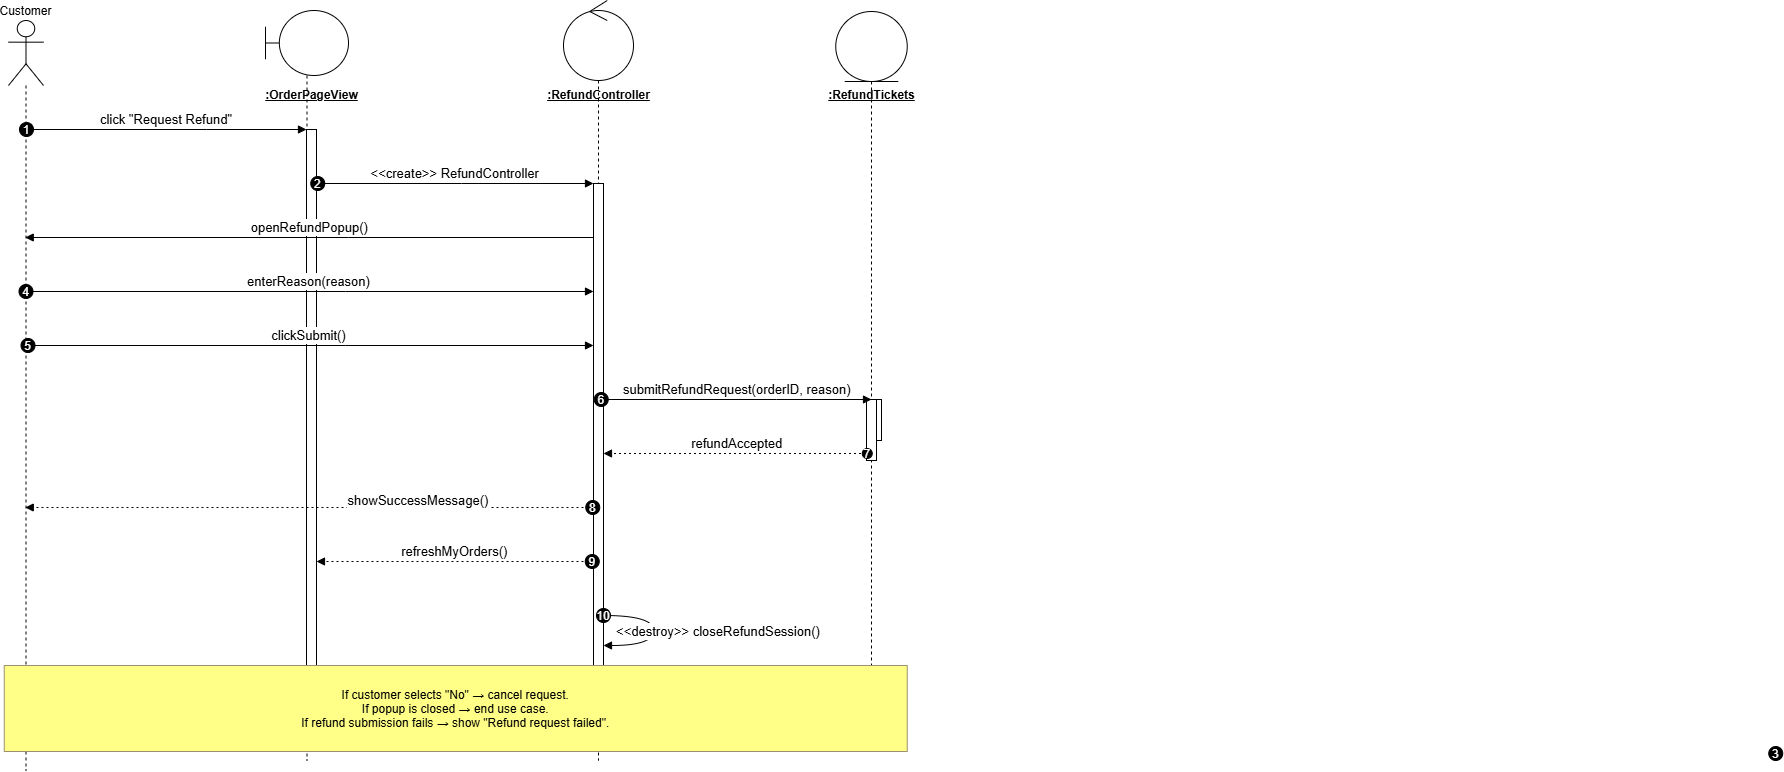

The diagram above was exported from draw.io. Its source (the exported page's mxGraphModel, read from the mxfile embedded in the PNG):
<mxGraphModel dx="1303" dy="783" grid="1" gridSize="10" guides="1" tooltips="1" connect="1" arrows="1" fold="1" page="1" pageScale="1" pageWidth="827" pageHeight="1169" math="0" shadow="0">
  <root>
    <mxCell id="0" />
    <mxCell id="1" parent="0" />
    <mxCell id="trvcyadCy2icJvUrqCH0-2" value="" style="shape=umlLifeline;perimeter=lifelinePerimeter;whiteSpace=wrap;container=0;dropTarget=0;collapsible=0;recursiveResize=0;outlineConnect=0;portConstraint=eastwest;newEdgeStyle={&quot;edgeStyle&quot;:&quot;elbowEdgeStyle&quot;,&quot;elbow&quot;:&quot;vertical&quot;,&quot;curved&quot;:0,&quot;rounded&quot;:0};participant=umlBoundary;size=65;fontSize=16;" parent="1" vertex="1">
      <mxGeometry x="277" y="20" width="83" height="750" as="geometry" />
    </mxCell>
    <mxCell id="trvcyadCy2icJvUrqCH0-4" value="" style="shape=umlLifeline;perimeter=lifelinePerimeter;whiteSpace=wrap;container=0;dropTarget=0;collapsible=0;recursiveResize=0;outlineConnect=0;portConstraint=eastwest;newEdgeStyle={&quot;edgeStyle&quot;:&quot;elbowEdgeStyle&quot;,&quot;elbow&quot;:&quot;vertical&quot;,&quot;curved&quot;:0,&quot;rounded&quot;:0};participant=umlControl;size=80;fontSize=16;" parent="1" vertex="1">
      <mxGeometry x="575" y="10" width="70" height="760" as="geometry" />
    </mxCell>
    <mxCell id="trvcyadCy2icJvUrqCH0-6" value="" style="shape=umlLifeline;perimeter=lifelinePerimeter;whiteSpace=wrap;container=0;dropTarget=0;collapsible=0;recursiveResize=0;outlineConnect=0;portConstraint=eastwest;newEdgeStyle={&quot;edgeStyle&quot;:&quot;elbowEdgeStyle&quot;,&quot;elbow&quot;:&quot;vertical&quot;,&quot;curved&quot;:0,&quot;rounded&quot;:0};participant=umlEntity;size=70;fontSize=16;" parent="1" vertex="1">
      <mxGeometry x="847.25" y="21" width="71.5" height="740" as="geometry" />
    </mxCell>
    <mxCell id="trvcyadCy2icJvUrqCH0-3" value="" style="points=[];perimeter=orthogonalPerimeter;outlineConnect=0;targetShapes=umlLifeline;portConstraint=eastwest;newEdgeStyle={&quot;edgeStyle&quot;:&quot;elbowEdgeStyle&quot;,&quot;elbow&quot;:&quot;vertical&quot;,&quot;curved&quot;:0,&quot;rounded&quot;:0};fontSize=13;" parent="1" vertex="1">
      <mxGeometry x="318" y="139" width="10" height="556" as="geometry" />
    </mxCell>
    <mxCell id="trvcyadCy2icJvUrqCH0-5" value="" style="points=[];perimeter=orthogonalPerimeter;outlineConnect=0;targetShapes=umlLifeline;portConstraint=eastwest;newEdgeStyle={&quot;edgeStyle&quot;:&quot;elbowEdgeStyle&quot;,&quot;elbow&quot;:&quot;vertical&quot;,&quot;curved&quot;:0,&quot;rounded&quot;:0}" parent="1" vertex="1">
      <mxGeometry x="605" y="193" width="10" height="482" as="geometry" />
    </mxCell>
    <mxCell id="trvcyadCy2icJvUrqCH0-7" value="" style="points=[];perimeter=orthogonalPerimeter;outlineConnect=0;targetShapes=umlLifeline;portConstraint=eastwest;newEdgeStyle={&quot;edgeStyle&quot;:&quot;elbowEdgeStyle&quot;,&quot;elbow&quot;:&quot;vertical&quot;,&quot;curved&quot;:0,&quot;rounded&quot;:0}" parent="1" vertex="1">
      <mxGeometry x="883" y="409" width="10" height="41" as="geometry" />
    </mxCell>
    <mxCell id="trvcyadCy2icJvUrqCH0-8" value="" style="points=[];perimeter=orthogonalPerimeter;outlineConnect=0;targetShapes=umlLifeline;portConstraint=eastwest;newEdgeStyle={&quot;edgeStyle&quot;:&quot;elbowEdgeStyle&quot;,&quot;elbow&quot;:&quot;vertical&quot;,&quot;curved&quot;:0,&quot;rounded&quot;:0}" parent="1" vertex="1">
      <mxGeometry x="878" y="409" width="10" height="61" as="geometry" />
    </mxCell>
    <mxCell id="trvcyadCy2icJvUrqCH0-1" value="Customer" style="shape=umlLifeline;perimeter=lifelinePerimeter;whiteSpace=wrap;container=1;dropTarget=0;collapsible=0;recursiveResize=0;outlineConnect=0;portConstraint=eastwest;newEdgeStyle={&quot;edgeStyle&quot;:&quot;elbowEdgeStyle&quot;,&quot;elbow&quot;:&quot;vertical&quot;,&quot;curved&quot;:0,&quot;rounded&quot;:0};participant=umlActor;verticalAlign=bottom;labelPosition=center;verticalLabelPosition=top;align=center;size=65;" parent="1" vertex="1">
      <mxGeometry x="20" y="30" width="35" height="750" as="geometry" />
    </mxCell>
    <mxCell id="trvcyadCy2icJvUrqCH0-2-label" value="&lt;u&gt;&lt;b&gt;:OrderPageView&lt;/b&gt;&lt;/u&gt;" style="text;html=1;align=center;verticalAlign=middle;" parent="1" vertex="1">
      <mxGeometry x="248" y="95" width="150" height="20" as="geometry" />
    </mxCell>
    <mxCell id="trvcyadCy2icJvUrqCH0-4-label" value="&lt;u&gt;&lt;b&gt;:RefundController&lt;/b&gt;&lt;/u&gt;" style="text;html=1;align=center;verticalAlign=middle;" parent="1" vertex="1">
      <mxGeometry x="535" y="95" width="150" height="20" as="geometry" />
    </mxCell>
    <mxCell id="trvcyadCy2icJvUrqCH0-6-label" value="&lt;u&gt;&lt;b&gt;:RefundTickets&lt;/b&gt;&lt;/u&gt;" style="text;html=1;align=center;verticalAlign=middle;" parent="1" vertex="1">
      <mxGeometry x="808" y="95" width="150" height="20" as="geometry" />
    </mxCell>
    <mxCell id="trvcyadCy2icJvUrqCH0-9" value="click &quot;Request Refund&quot;" style="verticalAlign=bottom;edgeStyle=elbowEdgeStyle;elbow=vertical;curved=0;rounded=0;endArrow=block;fontSize=13;" parent="1" source="trvcyadCy2icJvUrqCH0-1" target="trvcyadCy2icJvUrqCH0-3" edge="1">
      <mxGeometry relative="1" as="geometry">
        <Array as="points">
          <mxPoint x="218" y="139" />
        </Array>
      </mxGeometry>
    </mxCell>
    <mxCell id="trvcyadCy2icJvUrqCH0-10" value="1" style="ellipse;aspect=fixed;fillColor=#000000;align=center;fontColor=#FFFFFF;" parent="trvcyadCy2icJvUrqCH0-9" vertex="1">
      <mxGeometry width="14" height="14" relative="1" as="geometry">
        <mxPoint x="-147" y="-7" as="offset" />
      </mxGeometry>
    </mxCell>
    <mxCell id="trvcyadCy2icJvUrqCH0-11" value="&lt;&lt;create&gt;&gt; RefundController" style="verticalAlign=bottom;edgeStyle=elbowEdgeStyle;elbow=vertical;curved=0;rounded=0;endArrow=block;fontSize=13;" parent="1" source="trvcyadCy2icJvUrqCH0-3" target="trvcyadCy2icJvUrqCH0-5" edge="1">
      <mxGeometry relative="1" as="geometry">
        <Array as="points">
          <mxPoint x="473" y="193" />
        </Array>
      </mxGeometry>
    </mxCell>
    <mxCell id="trvcyadCy2icJvUrqCH0-12" value="2" style="ellipse;aspect=fixed;fillColor=#000000;align=center;fontColor=#FFFFFF;" parent="trvcyadCy2icJvUrqCH0-11" vertex="1">
      <mxGeometry width="14" height="14" relative="1" as="geometry">
        <mxPoint x="-144.5" y="-7" as="offset" />
      </mxGeometry>
    </mxCell>
    <mxCell id="trvcyadCy2icJvUrqCH0-13" value="openRefundPopup()" style="verticalAlign=bottom;edgeStyle=elbowEdgeStyle;elbow=vertical;curved=0;rounded=0;endArrow=block;fontSize=13;" parent="1" source="trvcyadCy2icJvUrqCH0-5" target="trvcyadCy2icJvUrqCH0-1" edge="1">
      <mxGeometry relative="1" as="geometry">
        <Array as="points">
          <mxPoint x="360" y="247" />
        </Array>
      </mxGeometry>
    </mxCell>
    <mxCell id="trvcyadCy2icJvUrqCH0-14" value="3" style="ellipse;aspect=fixed;fillColor=#000000;align=center;fontColor=#FFFFFF;" parent="trvcyadCy2icJvUrqCH0-13" vertex="1">
      <mxGeometry width="14" height="14" relative="1" as="geometry">
        <mxPoint x="1459" y="509" as="offset" />
      </mxGeometry>
    </mxCell>
    <mxCell id="trvcyadCy2icJvUrqCH0-15" value="enterReason(reason)" style="verticalAlign=bottom;edgeStyle=elbowEdgeStyle;elbow=vertical;curved=0;rounded=0;endArrow=block;fontSize=13;" parent="1" source="trvcyadCy2icJvUrqCH0-1" target="trvcyadCy2icJvUrqCH0-5" edge="1">
      <mxGeometry relative="1" as="geometry">
        <Array as="points">
          <mxPoint x="357" y="301" />
        </Array>
      </mxGeometry>
    </mxCell>
    <mxCell id="trvcyadCy2icJvUrqCH0-16" value="4" style="ellipse;aspect=fixed;fillColor=#000000;align=center;fontColor=#FFFFFF;" parent="trvcyadCy2icJvUrqCH0-15" vertex="1">
      <mxGeometry width="14" height="14" relative="1" as="geometry">
        <mxPoint x="-290" y="-7" as="offset" />
      </mxGeometry>
    </mxCell>
    <mxCell id="trvcyadCy2icJvUrqCH0-17" value="clickSubmit()" style="verticalAlign=bottom;edgeStyle=elbowEdgeStyle;elbow=vertical;curved=0;rounded=0;endArrow=block;fontSize=13;" parent="1" source="trvcyadCy2icJvUrqCH0-1" target="trvcyadCy2icJvUrqCH0-5" edge="1">
      <mxGeometry relative="1" as="geometry">
        <Array as="points">
          <mxPoint x="357" y="355" />
        </Array>
      </mxGeometry>
    </mxCell>
    <mxCell id="trvcyadCy2icJvUrqCH0-18" value="5" style="ellipse;aspect=fixed;fillColor=#000000;align=center;fontColor=#FFFFFF;" parent="trvcyadCy2icJvUrqCH0-17" vertex="1">
      <mxGeometry width="14" height="14" relative="1" as="geometry">
        <mxPoint x="-288" y="-7" as="offset" />
      </mxGeometry>
    </mxCell>
    <mxCell id="trvcyadCy2icJvUrqCH0-19" value="submitRefundRequest(orderID, reason)" style="verticalAlign=bottom;edgeStyle=elbowEdgeStyle;elbow=vertical;curved=0;rounded=0;endArrow=block;fontSize=13;" parent="1" source="trvcyadCy2icJvUrqCH0-5" target="trvcyadCy2icJvUrqCH0-7" edge="1">
      <mxGeometry relative="1" as="geometry">
        <Array as="points">
          <mxPoint x="788" y="409" />
        </Array>
      </mxGeometry>
    </mxCell>
    <mxCell id="trvcyadCy2icJvUrqCH0-20" value="6" style="ellipse;aspect=fixed;fillColor=#000000;align=center;fontColor=#FFFFFF;" parent="trvcyadCy2icJvUrqCH0-19" vertex="1">
      <mxGeometry width="14" height="14" relative="1" as="geometry">
        <mxPoint x="-143" y="-7" as="offset" />
      </mxGeometry>
    </mxCell>
    <mxCell id="trvcyadCy2icJvUrqCH0-21" value="refundAccepted" style="verticalAlign=bottom;edgeStyle=elbowEdgeStyle;elbow=vertical;curved=0;rounded=0;dashed=1;dashPattern=2 3;endArrow=block;fontSize=13;" parent="1" source="trvcyadCy2icJvUrqCH0-6" target="trvcyadCy2icJvUrqCH0-5" edge="1">
      <mxGeometry relative="1" as="geometry">
        <Array as="points">
          <mxPoint x="791" y="463" />
        </Array>
      </mxGeometry>
    </mxCell>
    <mxCell id="trvcyadCy2icJvUrqCH0-22" value="7" style="ellipse;aspect=fixed;fillColor=#000000;align=center;fontColor=#FFFFFF;" parent="trvcyadCy2icJvUrqCH0-21" vertex="1">
      <mxGeometry width="10" height="10" relative="1" as="geometry">
        <mxPoint x="125" y="-5" as="offset" />
      </mxGeometry>
    </mxCell>
    <mxCell id="trvcyadCy2icJvUrqCH0-23" value="showSuccessMessage()" style="verticalAlign=bottom;edgeStyle=elbowEdgeStyle;elbow=vertical;curved=0;rounded=0;dashed=1;dashPattern=2 3;endArrow=block;fontSize=13;" parent="1" source="trvcyadCy2icJvUrqCH0-5" target="trvcyadCy2icJvUrqCH0-1" edge="1">
      <mxGeometry x="-0.3838" y="3" relative="1" as="geometry">
        <mxPoint as="offset" />
        <Array as="points">
          <mxPoint x="360" y="517" />
        </Array>
      </mxGeometry>
    </mxCell>
    <mxCell id="trvcyadCy2icJvUrqCH0-24" value="8" style="ellipse;aspect=fixed;fillColor=#000000;align=center;fontColor=#FFFFFF;" parent="trvcyadCy2icJvUrqCH0-23" vertex="1">
      <mxGeometry width="14" height="14" relative="1" as="geometry">
        <mxPoint x="276" y="-7" as="offset" />
      </mxGeometry>
    </mxCell>
    <mxCell id="trvcyadCy2icJvUrqCH0-25" value="refreshMyOrders()" style="verticalAlign=bottom;edgeStyle=elbowEdgeStyle;elbow=vertical;curved=0;rounded=0;dashed=1;dashPattern=2 3;endArrow=block;fontSize=13;" parent="1" source="trvcyadCy2icJvUrqCH0-5" target="trvcyadCy2icJvUrqCH0-3" edge="1">
      <mxGeometry relative="1" as="geometry">
        <Array as="points">
          <mxPoint x="476" y="571" />
        </Array>
      </mxGeometry>
    </mxCell>
    <mxCell id="trvcyadCy2icJvUrqCH0-26" value="9" style="ellipse;aspect=fixed;fillColor=#000000;align=center;fontColor=#FFFFFF;" parent="trvcyadCy2icJvUrqCH0-25" vertex="1">
      <mxGeometry width="14" height="14" relative="1" as="geometry">
        <mxPoint x="130.5" y="-7" as="offset" />
      </mxGeometry>
    </mxCell>
    <mxCell id="trvcyadCy2icJvUrqCH0-27" value="&lt;&lt;destroy&gt;&gt; closeRefundSession()" style="curved=1;endArrow=block;rounded=0;fontSize=13;" parent="1" source="trvcyadCy2icJvUrqCH0-5" target="trvcyadCy2icJvUrqCH0-5" edge="1">
      <mxGeometry y="65" relative="1" as="geometry">
        <mxPoint as="offset" />
        <Array as="points">
          <mxPoint x="665" y="625" />
          <mxPoint x="665" y="655" />
        </Array>
      </mxGeometry>
    </mxCell>
    <mxCell id="trvcyadCy2icJvUrqCH0-28" value="10" style="ellipse;aspect=fixed;fillColor=#000000;align=center;fontColor=#FFFFFF;" parent="trvcyadCy2icJvUrqCH0-27" vertex="1">
      <mxGeometry width="14" height="14" relative="1" as="geometry">
        <mxPoint x="-57" y="-22" as="offset" />
      </mxGeometry>
    </mxCell>
    <mxCell id="trvcyadCy2icJvUrqCH0-29" value="If customer selects &quot;No&quot; → cancel request.&#10;If popup is closed → end use case.&#10;If refund submission fails → show &quot;Refund request failed&quot;." style="fillColor=#ffff88;strokeColor=#9E916F;" parent="1" vertex="1">
      <mxGeometry x="15.75" y="675" width="903" height="86" as="geometry" />
    </mxCell>
  </root>
</mxGraphModel>